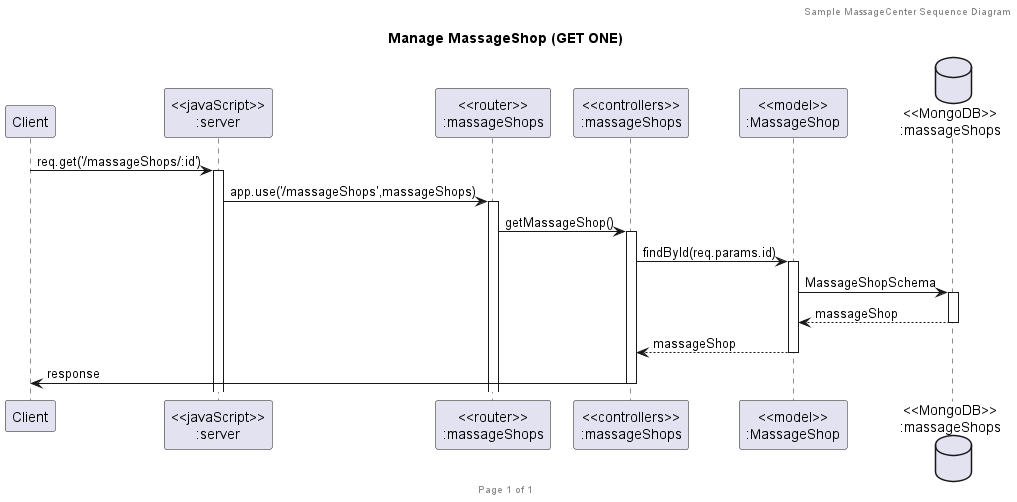

The diagram above was rendered by PlantUML. Its source (embedded in the PNG):
@startuml Manage MassageShop (GET ONE)

header Sample MassageCenter Sequence Diagram
footer Page %page% of %lastpage%
title "Manage MassageShop (GET ONE)"

participant "Client" as client
participant "<<javaScript>>\n:server" as server
participant "<<router>>\n:massageShops" as routerMassageShops
participant "<<controllers>>\n:massageShops" as controllersMassageShops
participant "<<model>>\n:MassageShop" as modelMassageShop
database "<<MongoDB>>\n:massageShops" as MassageShopsDatabase

client->server ++:req.get('/massageShops/:id')
server->routerMassageShops ++:app.use('/massageShops',massageShops)
routerMassageShops -> controllersMassageShops ++:getMassageShop()
controllersMassageShops->modelMassageShop ++:findById(req.params.id)
modelMassageShop ->MassageShopsDatabase ++: MassageShopSchema
MassageShopsDatabase --> modelMassageShop --: massageShop
controllersMassageShops <-- modelMassageShop --:massageShop
controllersMassageShops->client --:response

@enduml